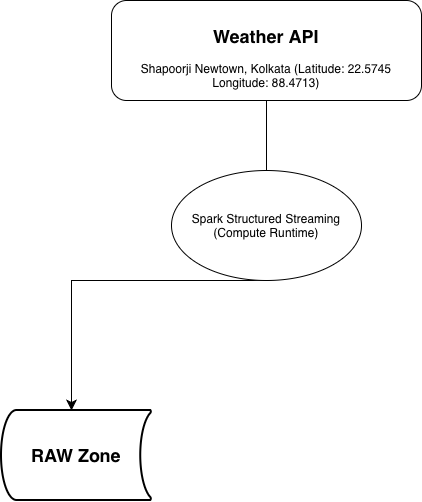

The diagram above was exported from draw.io. Its source (the exported page's mxGraphModel, read from the mxfile embedded in the PNG):
<mxGraphModel dx="2946" dy="1062" grid="1" gridSize="10" guides="1" tooltips="1" connect="1" arrows="1" fold="1" page="1" pageScale="1" pageWidth="827" pageHeight="1169" math="0" shadow="0">
  <root>
    <mxCell id="0" />
    <mxCell id="1" parent="0" />
    <mxCell id="e_4PSu4qfmKFjArKUahG-2" parent="1" style="rounded=1;whiteSpace=wrap;html=1;" value="&lt;h2&gt;Weather API&lt;/h2&gt;&lt;div&gt;Shapoorji Newtown, Kolkata (Latitude: 22.5745&lt;/div&gt;&lt;div&gt;Longitude: 88.4713)&lt;/div&gt;" vertex="1">
      <mxGeometry height="100" width="310" x="210" y="120" as="geometry" />
    </mxCell>
    <mxCell id="e_4PSu4qfmKFjArKUahG-4" edge="1" parent="1" style="edgeStyle=orthogonalEdgeStyle;rounded=0;orthogonalLoop=1;jettySize=auto;html=1;exitX=0.5;exitY=1;exitDx=0;exitDy=0;">
      <mxGeometry relative="1" as="geometry">
        <mxPoint x="365" y="410" as="sourcePoint" />
        <mxPoint x="365" y="410" as="targetPoint" />
      </mxGeometry>
    </mxCell>
    <mxCell id="e_4PSu4qfmKFjArKUahG-6" parent="1" style="strokeWidth=2;html=1;shape=mxgraph.flowchart.stored_data;whiteSpace=wrap;" value="&lt;h2&gt;RAW Zone&lt;/h2&gt;" vertex="1">
      <mxGeometry height="90" width="150" x="100" y="530" as="geometry" />
    </mxCell>
    <mxCell id="e_4PSu4qfmKFjArKUahG-13" edge="1" parent="1" source="e_4PSu4qfmKFjArKUahG-18" style="endArrow=none;html=1;rounded=0;entryX=0.5;entryY=1;entryDx=0;entryDy=0;exitX=0.5;exitY=0;exitDx=0;exitDy=0;" target="e_4PSu4qfmKFjArKUahG-2" value="">
      <mxGeometry height="50" relative="1" width="50" as="geometry">
        <mxPoint x="365" y="280" as="sourcePoint" />
        <mxPoint x="440" y="520" as="targetPoint" />
      </mxGeometry>
    </mxCell>
    <mxCell id="e_4PSu4qfmKFjArKUahG-14" edge="1" parent="1" style="edgeStyle=elbowEdgeStyle;elbow=horizontal;endArrow=classic;html=1;curved=0;rounded=0;endSize=8;startSize=8;exitX=0.5;exitY=1;exitDx=0;exitDy=0;" value="">
      <mxGeometry height="50" relative="1" width="50" as="geometry">
        <Array as="points">
          <mxPoint x="170" y="400" />
        </Array>
        <mxPoint x="365" y="400" as="sourcePoint" />
        <mxPoint x="170" y="530" as="targetPoint" />
      </mxGeometry>
    </mxCell>
    <mxCell id="e_4PSu4qfmKFjArKUahG-18" parent="1" style="ellipse;whiteSpace=wrap;html=1;" value="&lt;div&gt;&lt;br&gt;&lt;/div&gt;&lt;div&gt;Spark Structured Streaming&lt;/div&gt;&lt;div&gt;(Compute Runtime)&lt;/div&gt;&lt;div&gt;&lt;br&gt;&lt;/div&gt;" vertex="1">
      <mxGeometry height="110" width="190" x="270" y="290" as="geometry" />
    </mxCell>
  </root>
</mxGraphModel>